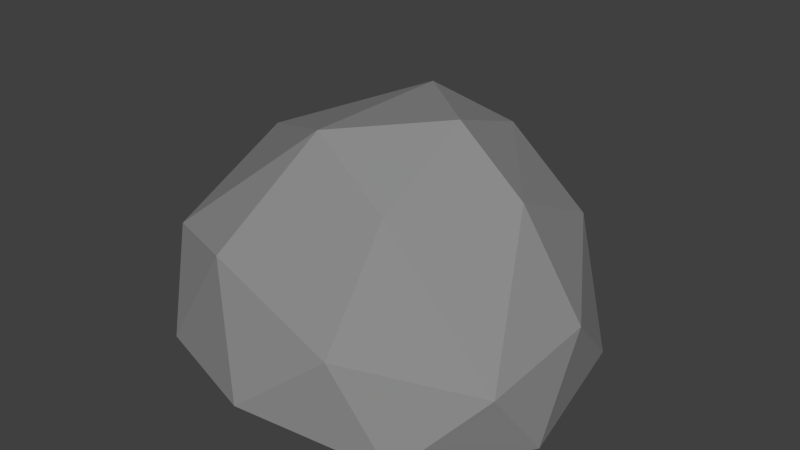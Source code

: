 # Source: AK_einStein.blend  (saved by Blender 2.75.0; exported with 4.5.12 LTS)
import bpy
from mathutils import Matrix  # noqa: F401  (used for matrix-valued properties, if any)

bpy.ops.wm.read_factory_settings(use_empty=True)
scene = bpy.context.scene
scene.name = 'Scene'

# ---- collections
col_collection_1 = bpy.data.collections.new('Collection 1'); scene.collection.children.link(col_collection_1)

# ---- materials (node trees are filled in below, after node groups)
mat_stein = bpy.data.materials.new('stein')
mat_stein.alpha_threshold = 0.0
mat_stein.diffuse_color = (0.2598, 0.2598, 0.2598, 1.0)
mat_stein.roughness = 0.5

# ---- material node trees
mat_stein.use_nodes = True; mat_stein.node_tree.nodes.clear()
_N = mat_stein.node_tree.nodes; _L = mat_stein.node_tree.links
n0 = _N.new('ShaderNodeOutputMaterial'); n0.name = 'Material Output'; n0.location = (300, 300)
n1 = _N.new('ShaderNodeBsdfDiffuse'); n1.name = 'Diffuse BSDF'; n1.location = (10, 300)
n1.inputs[0].default_value = (0.2582, 0.2582, 0.2582, 1.0)
_L.new(n1.outputs[0], n0.inputs[0])
n0.is_active_output = True

# ---- world
world_world = bpy.data.worlds.new('World'); scene.world = world_world
world_world.color = (0.05088, 0.05088, 0.05088)
world_world.use_sun_shadow = False
world_world.sun_shadow_jitter_overblur = 0.0
world_world.cycles.sampling_method = 'MANUAL'
world_world.cycles.sample_map_resolution = 256

# ---- meshes
me_icosphere = bpy.data.meshes.new('Icosphere')
me_icosphere.from_pydata([(0.0, 0.0, -0.02317), (0.8413, -0.5442, -0.1538), (-0.2764, -0.8506, -0.02317), (-0.8801, 0.01589, -0.06187), (-0.2764, 0.8506, -0.02317), (0.7236, 0.5257, -0.02317), (0.3957, -0.8694, 0.3147), (-0.6711, -0.646, 0.4821), (-0.6664, 0.7016, 0.4718), (0.2764, 0.8506, 0.4472), (1.014, -0.01877, 0.3147), (0.3928, -0.03393, 1.057), (-0.1625, -0.5, -0.02317), (0.5081, -0.322, -0.1151), (0.3031, -0.8153, -0.06785), (0.8909, -0.006328, -0.06785), (0.4253, 0.309, -0.02317), (-0.472, 0.01071, -0.04689), (-0.6761, -0.5029, -0.008483), (-0.1625, 0.5, -0.02317), (-0.6739, 0.5257, -0.02404), (0.2629, 0.809, -0.02317), (1.042, -0.3232, -0.1005), (0.9511, 0.309, -6.069e-12), (0.0, -1.0, 0.0), (0.6782, -0.8232, -0.1005), (-0.9439, -0.3292, -0.006672), (-0.5878, -0.809, 0.0), (-0.5878, 0.809, 0.0), (-0.9472, 0.3608, -0.02155), (0.5878, 0.809, 0.0), (0.0, 1.0, 0.0), (0.9655, -0.5436, 0.2178), (-0.2628, -0.809, 0.5258), (-0.7585, 0.04798, 0.723), (-0.259, 0.8147, 0.5243), (0.6898, 0.4993, 0.5265), (0.3751, -0.4982, 0.781), (0.7106, -0.02465, 0.7785), (-0.07382, -0.3826, 0.999), (-0.06714, 0.3722, 1.005), (0.3274, 0.4485, 0.8836)], [], [(0, 13, 12), (1, 13, 15), (0, 12, 17), (0, 17, 19), (0, 19, 16), (1, 15, 22), (2, 14, 24), (3, 18, 26), (4, 20, 28), (5, 21, 30), (1, 22, 25), (2, 24, 27), (3, 26, 29), (4, 28, 31), (5, 30, 23), (6, 32, 37), (7, 33, 39), (8, 34, 40), (9, 35, 41), (10, 36, 38), (38, 41, 11), (38, 36, 41), (36, 9, 41), (41, 40, 11), (41, 35, 40), (35, 8, 40), (40, 39, 11), (40, 34, 39), (34, 7, 39), (39, 37, 11), (39, 33, 37), (33, 6, 37), (37, 38, 11), (37, 32, 38), (32, 10, 38), (23, 36, 10), (23, 30, 36), (30, 9, 36), (31, 35, 9), (31, 28, 35), (28, 8, 35), (29, 34, 8), (29, 26, 34), (26, 7, 34), (27, 33, 7), (27, 24, 33), (24, 6, 33), (25, 32, 6), (25, 22, 32), (22, 10, 32), (30, 31, 9), (30, 21, 31), (21, 4, 31), (28, 29, 8), (28, 20, 29), (20, 3, 29), (26, 27, 7), (26, 18, 27), (18, 2, 27), (24, 25, 6), (24, 14, 25), (14, 1, 25), (22, 23, 10), (22, 15, 23), (15, 5, 23), (16, 21, 5), (16, 19, 21), (19, 4, 21), (19, 20, 4), (19, 17, 20), (17, 3, 20), (17, 18, 3), (17, 12, 18), (12, 2, 18), (15, 16, 5), (15, 13, 16), (13, 0, 16), (12, 14, 2), (12, 13, 14), (13, 1, 14)])
me_icosphere.materials.append(mat_stein)
me_icosphere.use_remesh_preserve_volume = False
me_icosphere.use_remesh_preserve_attributes = False
me_icosphere.use_mirror_vertex_groups = False
me_icosphere.update()

# ---- objects
ob_icosphere = bpy.data.objects.new('Icosphere', me_icosphere)

# ---- transforms, parenting, visibility, modifiers, constraints
ob_icosphere.location = (0.0, 0.0, 0.0)
ob_icosphere.lineart.crease_threshold = 0.0

# ---- collection membership
col_collection_1.objects.link(ob_icosphere)

# ---- scene / render settings (as saved in the file)
scene.frame_start = 1; scene.frame_end = 250; scene.frame_set(1)
scene.render.engine = 'CYCLES'
scene.render.resolution_percentage = 50
scene.render.dither_intensity = 0.0
scene.cycles.use_denoising = False
scene.cycles.samples = 100
scene.cycles.sampling_pattern = 'TABULATED_SOBOL'
scene.cycles.light_sampling_threshold = 0.0
scene.cycles.use_adaptive_sampling = False
scene.cycles.use_light_tree = False
scene.cycles.blur_glossy = 0.0
scene.cycles.pixel_filter_type = 'GAUSSIAN'
scene.cycles.sample_clamp_indirect = 0.0
scene.view_settings.view_transform = 'Standard'
bpy.context.view_layer.update()

# ---- added for rendering (the .blend has no active camera and no usable light): camera, sun
cam_auto = bpy.data.cameras.new('AutoCamera')
cam_auto.lens = 50.0
cam_auto.sensor_width = 36.0
cam_auto.clip_end = 1000.0
ob_auto_camera = bpy.data.objects.new('AutoCamera', cam_auto)
scene.collection.objects.link(ob_auto_camera)
ob_auto_camera.location = (2.88721, -3.40808, 2.72388)
ob_auto_camera.rotation_euler = (1.09748, -7.21219e-08, 0.694738)
scene.camera = ob_auto_camera
light_auto_sun = bpy.data.lights.new('AutoSun', 'SUN')
light_auto_sun.energy = 3.0
light_auto_sun.angle = 0.0523599
ob_auto_sun = bpy.data.objects.new('AutoSun', light_auto_sun)
scene.collection.objects.link(ob_auto_sun)
ob_auto_sun.rotation_euler = (0.872665, 0.174533, 0.523599)
bpy.context.view_layer.update()
